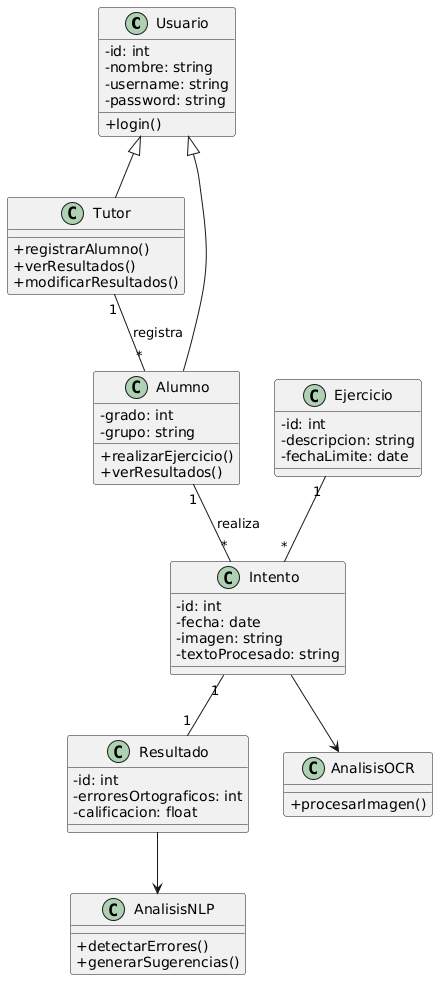

The diagram above was rendered by PlantUML. Its source (embedded in the PNG):
@startuml
skinparam classAttributeIconSize 0

class Usuario {
  -id: int
  -nombre: string
  -username: string
  -password: string
  +login()
}

class Tutor {
  +registrarAlumno()
  +verResultados()
  +modificarResultados()
}

class Alumno {
  -grado: int
  -grupo: string
  +realizarEjercicio()
  +verResultados()
}

class Ejercicio {
  -id: int
  -descripcion: string
  -fechaLimite: date
}

class Intento {
  -id: int
  -fecha: date
  -imagen: string
  -textoProcesado: string
}

class Resultado {
  -id: int
  -erroresOrtograficos: int
  -calificacion: float
}

class AnalisisOCR {
  +procesarImagen()
}

class AnalisisNLP {
  +detectarErrores()
  +generarSugerencias()
}

' Herencia
Usuario <|-- Tutor
Usuario <|-- Alumno

' Relaciones
Tutor "1" -- "*" Alumno : registra
Alumno "1" -- "*" Intento : realiza
Ejercicio "1" -- "*" Intento
Intento "1" -- "1" Resultado
Intento --> AnalisisOCR
Resultado --> AnalisisNLP
@enduml